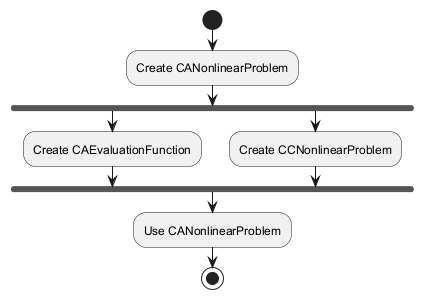

The diagram above was rendered by PlantUML. Its source (embedded in the PNG):
@startuml
start
:Create CANonlinearProblem;
fork
    :Create CAEvaluationFunction;
fork again
    :Create CCNonlinearProblem;
fork end
:Use CANonlinearProblem;
stop
@enduml